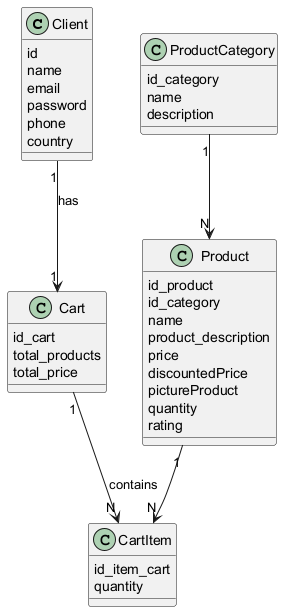

The diagram above was rendered by PlantUML. Its source (embedded in the PNG):
@startuml

' =======================
'       ENTIDADES
' =======================



class Client {
    id
    name
    email
    password
    phone
    country
}

class Cart {
    id_cart
    total_products
    total_price
}

class CartItem {
    id_item_cart
    quantity
}

class Product {
    id_product
    id_category
    name
    product_description
    price
    discountedPrice
    pictureProduct
    quantity
    rating
}

class ProductCategory {
    id_category
    name
    description
}

' =======================
'      RELACIONES
' =======================

Client "1" --> "1" Cart : has


Cart "1" --> "N" CartItem : contains
Product "1" --> "N" CartItem

ProductCategory "1" --> "N" Product

@enduml